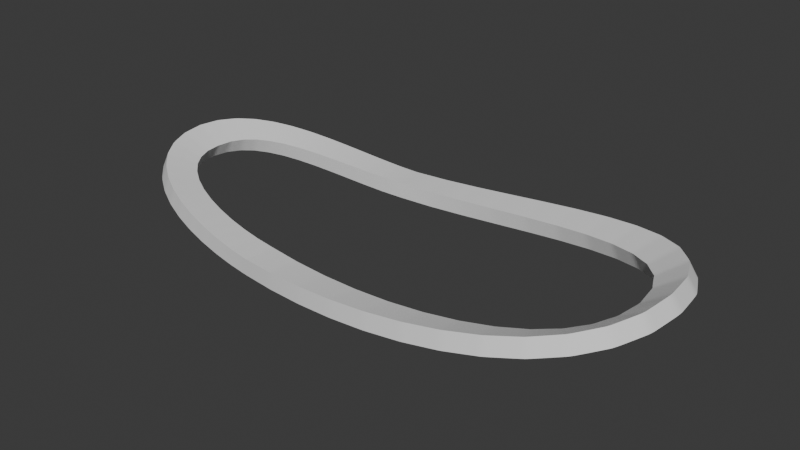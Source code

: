 # Source: racetrack.blend  (saved by Blender 4.3.32; exported with 4.5.12 LTS)
import bpy
from mathutils import Matrix  # noqa: F401  (used for matrix-valued properties, if any)

bpy.ops.wm.read_factory_settings(use_empty=True)
scene = bpy.context.scene
scene.name = 'Scene'

# ---- collections
col_collection = bpy.data.collections.new('Collection'); scene.collection.children.link(col_collection)

# ---- node groups
ng_smooth_by_angle = bpy.data.node_groups.new('Smooth by Angle', 'GeometryNodeTree')
_s = ng_smooth_by_angle.interface.new_socket(name='Mesh', in_out='OUTPUT', socket_type='NodeSocketGeometry')
_s = ng_smooth_by_angle.interface.new_socket(name='Mesh', in_out='INPUT', socket_type='NodeSocketGeometry')
_s = ng_smooth_by_angle.interface.new_socket(name='Angle', in_out='INPUT', socket_type='NodeSocketFloat')
_s.subtype = 'ANGLE'
_s.default_value = 0.5236
_s.min_value = 0.0
_s.max_value = 3.142
_s.description = 'Maximum face angle for smooth edges'
_s = ng_smooth_by_angle.interface.new_socket(name='Ignore Sharpness', in_out='INPUT', socket_type='NodeSocketBool')
_s.force_non_field = True
ng_smooth_by_angle.description = 'Set the sharpness of mesh edges based on the angle between the neighboring faces'
ng_smooth_by_angle.is_modifier = True
_N = ng_smooth_by_angle.nodes; _L = ng_smooth_by_angle.links
n0 = _N.new('GeometryNodeSetShadeSmooth'); n0.name = 'Set Shade Smooth'; n0.location = (120, -80)
n0.domain = 'EDGE'
n1 = _N.new('GeometryNodeSetShadeSmooth'); n1.name = 'Set Shade Smooth.001'; n1.location = (300, -80)
n2 = _N.new('NodeGroupOutput'); n2.name = 'Group Output'; n2.location = (480, -80)
n3 = _N.new('GeometryNodeInputMeshEdgeAngle'); n3.name = 'Edge Angle'; n3.location = (-440, -240)
n4 = _N.new('NodeGroupInput'); n4.name = 'Group Input'; n4.location = (-80, -80)
n5 = _N.new('GeometryNodeInputEdgeSmooth'); n5.name = 'Is Edge Smooth'; n5.location = (-260, -120)
n6 = _N.new('GeometryNodeInputShadeSmooth'); n6.name = 'Is Shade Smooth'; n6.location = (-440, -397)
n7 = _N.new('FunctionNodeCompare'); n7.name = 'Compare'; n7.location = (-260, -260)
n7.operation = 'LESS_EQUAL'
n7.inputs[6].default_value = (0.0, 0.0, 0.0, 0.0)
n7.inputs[7].default_value = (0.0, 0.0, 0.0, 0.0)
n8 = _N.new('FunctionNodeBooleanMath'); n8.name = 'Boolean Math.001'; n8.location = (-80, -260)
n9 = _N.new('NodeGroupInput'); n9.name = 'Group Input.001'; n9.location = (-440, -329)
n10 = _N.new('NodeGroupInput'); n10.name = 'Group Input.002'; n10.location = (-259, -189)
n11 = _N.new('FunctionNodeBooleanMath'); n11.name = 'Boolean Math'; n11.location = (-80, -149)
n11.operation = 'OR'
n12 = _N.new('FunctionNodeBooleanMath'); n12.name = 'Boolean Math.002'; n12.location = (-260, -380)
n12.operation = 'OR'
n13 = _N.new('NodeGroupInput'); n13.name = 'Group Input.003'; n13.location = (-440, -460)
_L.new(n3.outputs[0], n7.inputs[0])
_L.new(n1.outputs[0], n2.inputs[0])
_L.new(n9.outputs[1], n7.inputs[1])
_L.new(n7.outputs[0], n8.inputs[0])
_L.new(n4.outputs[0], n0.inputs[0])
_L.new(n0.outputs[0], n1.inputs[0])
_L.new(n8.outputs[0], n0.inputs[2])
_L.new(n10.outputs[2], n11.inputs[1])
_L.new(n5.outputs[0], n11.inputs[0])
_L.new(n11.outputs[0], n0.inputs[1])
_L.new(n13.outputs[2], n12.inputs[1])
_L.new(n6.outputs[0], n12.inputs[0])
_L.new(n12.outputs[0], n8.inputs[1])
n2.is_active_output = True

# ---- world
world_world = bpy.data.worlds.new('World'); scene.world = world_world
world_world.use_nodes = True; world_world.node_tree.nodes.clear()
_N = world_world.node_tree.nodes; _L = world_world.node_tree.links
n0 = _N.new('ShaderNodeOutputWorld'); n0.name = 'World Output'; n0.location = (300, 300)
n1 = _N.new('ShaderNodeBackground'); n1.name = 'Background'; n1.location = (10, 300)
n1.inputs[0].default_value = (0.05088, 0.05088, 0.05088, 1.0)
_L.new(n1.outputs[0], n0.inputs[0])
n0.is_active_output = True
world_world.color = (0.05088, 0.05088, 0.05088)
world_world.sun_shadow_jitter_overblur = 0.0

# ---- meshes
me_plane = bpy.data.meshes.new('Plane')
me_plane.from_pydata([(-1.0, -8.0, 0.0), (1.0, -8.0, 0.0), (-1.0, 8.0, 0.0), (1.0, 8.0, 0.0)], [], [(0, 1, 3, 2)])
me_plane.polygons.foreach_set('use_smooth', [True] * 1)
_uv = me_plane.uv_layers.new(name='UVMap')
_uv.uv.foreach_set('vector', [0.07387, 0.5907, 0.05119, 0.5907, 0.05119, 0.4093, 0.07387, 0.4093])
me_plane.update()

# ---- curves / text
cu_b_ziercircle = bpy.data.curves.new('BézierCircle', 'CURVE')
cu_b_ziercircle.dimensions = '3D'
_sp = cu_b_ziercircle.splines.new('BEZIER'); _sp.bezier_points.add(3)
_sp.bezier_points.foreach_set('co', [-93.68, 0.0, 16.52, 0.0, 54.57, 0.0, 173.3, 0.0, 16.52, 0.0, -54.57, 0.0])
_sp.bezier_points.foreach_set('handle_left', [-93.68, -42.81, 16.52, -42.53, 49.89, 1.416, 173.3, 71.22, 16.52, 70.76, -62.35, -2.356])
_sp.bezier_points.foreach_set('handle_right', [-93.68, 42.81, 16.52, 70.76, 62.35, -2.356, 173.3, -71.22, 16.52, -42.53, -49.89, 1.416])
for _p, _l, _r in zip(_sp.bezier_points, ['AUTO', 'AUTO', 'AUTO', 'AUTO'], ['AUTO', 'AUTO', 'AUTO', 'AUTO']): _p.handle_left_type = _l; _p.handle_right_type = _r
_sp.bezier_points.foreach_set('tilt', [0.3461, 0.0, 0.4569, 0.0])
_sp.order_u = 0
_sp.order_v = 0
_sp.use_cyclic_u = True
cu_b_ziercircle.use_path = True
cu_b_ziercircle.fill_mode = 'FULL'

# ---- objects
ob_b_ziercircle = bpy.data.objects.new('BézierCircle', cu_b_ziercircle)
ob_racetrack = bpy.data.objects.new('raceTrack', me_plane)

# ---- transforms, parenting, visibility, modifiers, constraints
ob_b_ziercircle.location = (0.0, 0.0, 0.0)
ob_racetrack.location = (0.0, 0.0, 0.0)
_m = ob_racetrack.modifiers.new('Array', 'ARRAY')
_m.fit_type = 'FIT_CURVE'
_m.curve = ob_b_ziercircle
_m.use_merge_vertices = True
_m = ob_racetrack.modifiers.new('Curve', 'CURVE')
_m.object = ob_b_ziercircle
_m = ob_racetrack.modifiers.new('Solidify', 'SOLIDIFY')
_m.thickness = 8.59
_m = ob_racetrack.modifiers.new('Smooth by Angle', 'NODES')
_m.node_group = ng_smooth_by_angle
_m.use_pin_to_last = True
_m.show_group_selector = False

# ---- collection membership
col_collection.objects.link(ob_b_ziercircle)
col_collection.objects.link(ob_racetrack)

# ---- scene / render settings (as saved in the file)
scene.frame_start = 1; scene.frame_end = 250; scene.frame_set(1)
scene.render.engine = 'BLENDER_EEVEE_NEXT'
bpy.context.view_layer.update()

# ---- added for rendering (the .blend has no active camera and no usable light): camera, sun
cam_auto = bpy.data.cameras.new('AutoCamera')
cam_auto.lens = 50.0
cam_auto.sensor_width = 36.0
cam_auto.clip_end = 5263.51
ob_auto_camera = bpy.data.objects.new('AutoCamera', cam_auto)
scene.collection.objects.link(ob_auto_camera)
ob_auto_camera.location = (339.785, -359.9, 245.943)
ob_auto_camera.rotation_euler = (1.09748, -7.21219e-08, 0.694738)
scene.camera = ob_auto_camera
light_auto_sun = bpy.data.lights.new('AutoSun', 'SUN')
light_auto_sun.energy = 3.0
light_auto_sun.angle = 0.0523599
ob_auto_sun = bpy.data.objects.new('AutoSun', light_auto_sun)
scene.collection.objects.link(ob_auto_sun)
ob_auto_sun.rotation_euler = (0.872665, 0.174533, 0.523599)
bpy.context.view_layer.update()

